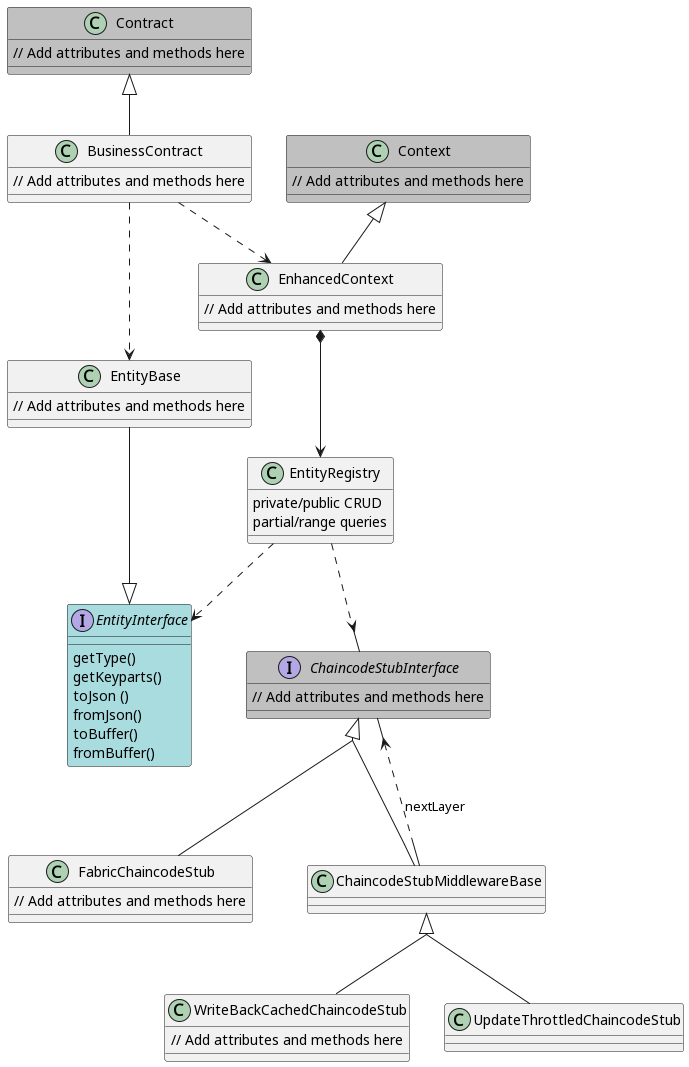

The diagram above was rendered by PlantUML. Its source (embedded in the PNG):
@startuml "Specificaton"
skinparam groupInheritance 2
Contract <|-- BusinessContract
BusinessContract ..> EnhancedContext
BusinessContract ..> EntityBase
EnhancedContext *--> EntityRegistry
EntityBase --|> EntityInterface
EntityRegistry ..> EntityInterface
Context <|-- EnhancedContext
EntityRegistry ..> ChaincodeStubInterface

ChaincodeStubInterface <|-- FabricChaincodeStub
ChaincodeStubInterface <|-- ChaincodeStubMiddlewareBase

ChaincodeStubMiddlewareBase ..> ChaincodeStubInterface:  nextLayer

ChaincodeStubMiddlewareBase <|-- WriteBackCachedChaincodeStub
ChaincodeStubMiddlewareBase <|-- UpdateThrottledChaincodeStub


class BusinessContract {
  // Add attributes and methods here
}

class EnhancedContext {
  // Add attributes and methods here
}

class EntityRegistry {
  private/public CRUD
  partial/range queries
}

class WriteBackCachedChaincodeStub {
  // Add attributes and methods here
}

class FabricChaincodeStub {
  // Add attributes and methods here
}

class EntityBase {
  // Add attributes and methods here
}

class Contract #C0C0C0{
  // Add attributes and methods here
}

class Context #C0C0C0{
  // Add attributes and methods here
}

interface EntityInterface #A9DCDF {
  getType()
  getKeyparts()
  toJson ()
  fromJson()
  toBuffer()
  fromBuffer()

}

interface ChaincodeStubInterface #C0C0C0{
  // Add attributes and methods here
}
class ChaincodeStubMiddlewareBase {
  
}

@enduml